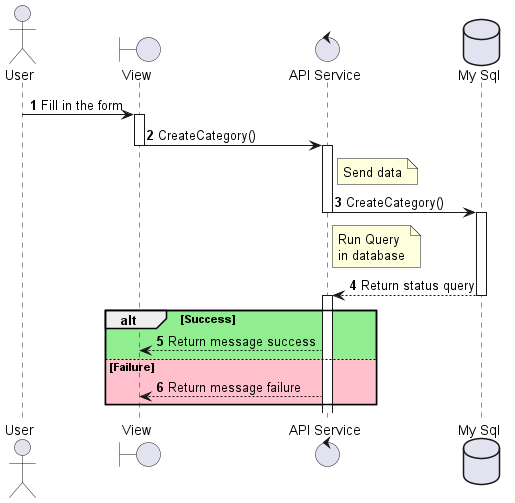

The diagram above was rendered by PlantUML. Its source (embedded in the PNG):
@startuml sequenceDiagram_Product_create
actor User
boundary "View" as View
control "API Service" as APIService
database "My Sql" as DB

autonumber
User -> View --++ : Fill in the form
View -> APIService --++ : CreateCategory()
note right of APIService: Send data 
APIService -> DB --++ : CreateCategory()
note right of APIService: Run Query\nin database
DB --> APIService --++ : Return status query
alt #LightGreen  Success
    APIService --> View  : Return message success
else #Pink Failure
    APIService --> View  : Return message failure
end
@enduml